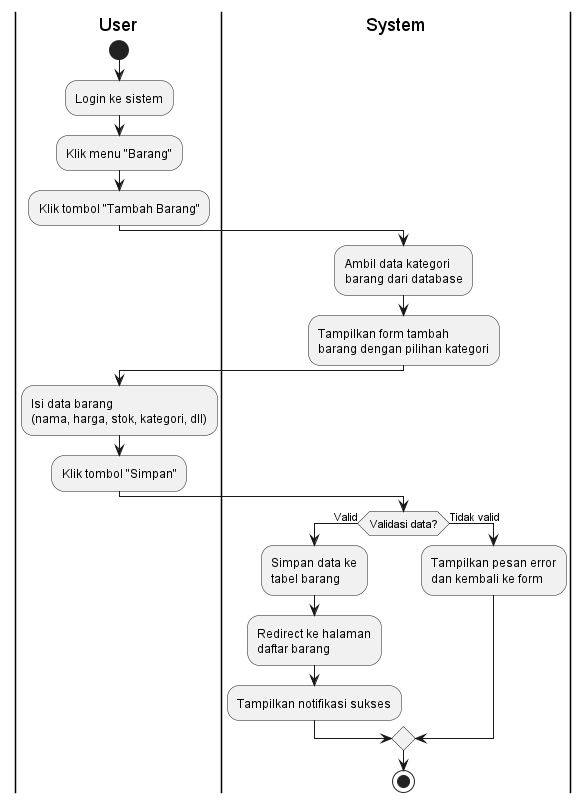

The diagram above was rendered by PlantUML. Its source (embedded in the PNG):
@startuml
|User|
start
:Login ke sistem;
:Klik menu "Barang";
:Klik tombol "Tambah Barang";

|System|
:Ambil data kategori\nbarang dari database;
:Tampilkan form tambah\nbarang dengan pilihan kategori;

|User|
:Isi data barang\n(nama, harga, stok, kategori, dll);
:Klik tombol "Simpan";

|System|
if (Validasi data?) then (Valid)
  :Simpan data ke\ntabel barang;
  :Redirect ke halaman\ndaftar barang;
  :Tampilkan notifikasi sukses;
else (Tidak valid)
  :Tampilkan pesan error\ndan kembali ke form;
endif

stop
@enduml